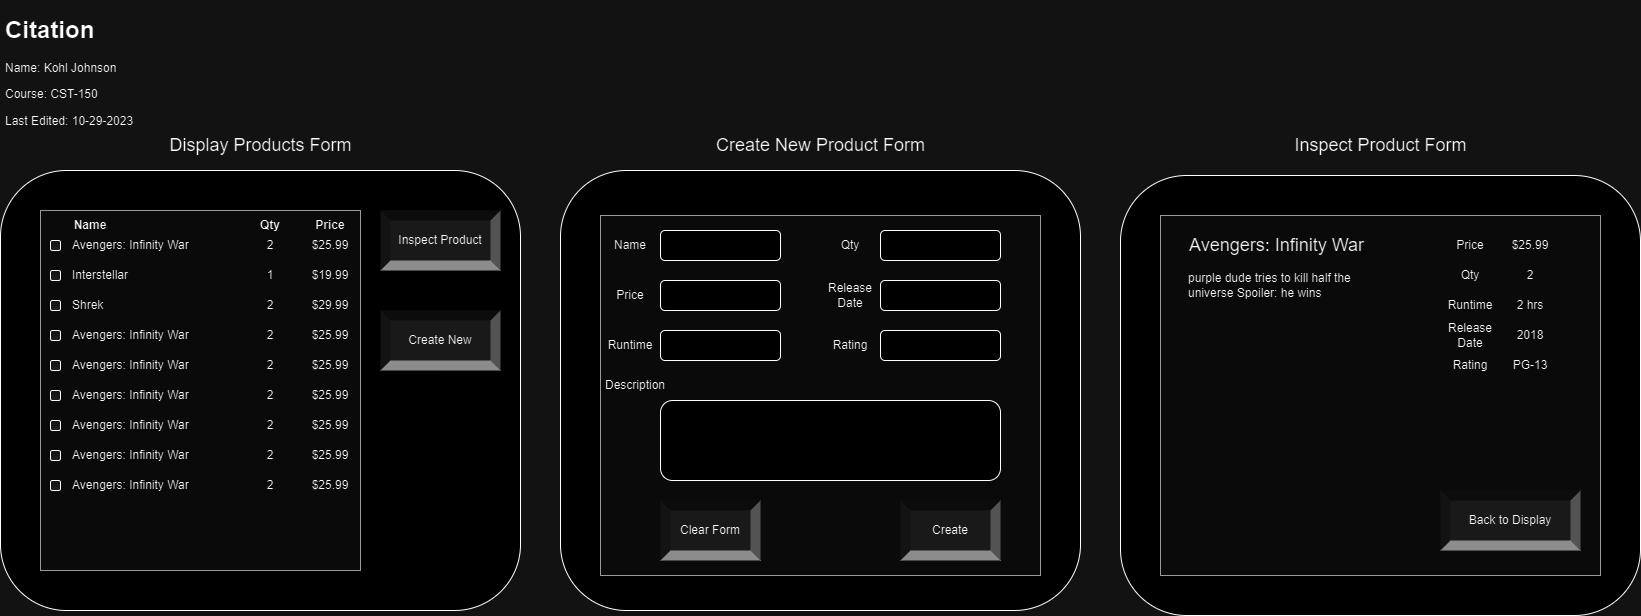

The diagram above was exported from draw.io. Its source (the exported page's mxGraphModel, read from the mxfile embedded in the PNG):
<mxGraphModel dx="3187" dy="2856" grid="1" gridSize="10" guides="1" tooltips="1" connect="1" arrows="1" fold="1" page="1" pageScale="1" pageWidth="850" pageHeight="1100" math="0" shadow="0">
  <root>
    <mxCell id="0" />
    <mxCell id="1" parent="0" />
    <mxCell id="9baAut3-bObyx5BzjMqD-6" value="" style="rounded=1;whiteSpace=wrap;html=1;" parent="1" vertex="1">
      <mxGeometry x="40" y="168" width="520" height="440" as="geometry" />
    </mxCell>
    <mxCell id="9baAut3-bObyx5BzjMqD-3" value="Create New" style="labelPosition=center;verticalLabelPosition=middle;align=center;html=1;shape=mxgraph.basic.shaded_button;dx=10;fillColor=#E6E6E6;strokeColor=none;whiteSpace=wrap;" parent="1" vertex="1">
      <mxGeometry x="420" y="308" width="120" height="60" as="geometry" />
    </mxCell>
    <mxCell id="9baAut3-bObyx5BzjMqD-4" value="Inspect Product" style="labelPosition=center;verticalLabelPosition=middle;align=center;html=1;shape=mxgraph.basic.shaded_button;dx=10;fillColor=#E6E6E6;strokeColor=none;whiteSpace=wrap;" parent="1" vertex="1">
      <mxGeometry x="420" y="208" width="120" height="60" as="geometry" />
    </mxCell>
    <mxCell id="9baAut3-bObyx5BzjMqD-8" value="" style="rounded=0;whiteSpace=wrap;html=1;fillColor=#f5f5f5;fontColor=#333333;strokeColor=#666666;" parent="1" vertex="1">
      <mxGeometry x="80" y="208" width="320" height="360" as="geometry" />
    </mxCell>
    <mxCell id="9baAut3-bObyx5BzjMqD-10" value="&lt;b&gt;Name&lt;/b&gt;" style="text;html=1;strokeColor=none;fillColor=none;align=center;verticalAlign=middle;whiteSpace=wrap;rounded=0;" parent="1" vertex="1">
      <mxGeometry x="100" y="208" width="60" height="30" as="geometry" />
    </mxCell>
    <mxCell id="9baAut3-bObyx5BzjMqD-11" value="&lt;b&gt;Qty&lt;/b&gt;" style="text;html=1;strokeColor=none;fillColor=none;align=center;verticalAlign=middle;whiteSpace=wrap;rounded=0;" parent="1" vertex="1">
      <mxGeometry x="280" y="208" width="60" height="30" as="geometry" />
    </mxCell>
    <mxCell id="9baAut3-bObyx5BzjMqD-12" value="&lt;b&gt;Price&lt;/b&gt;" style="text;html=1;strokeColor=none;fillColor=none;align=center;verticalAlign=middle;whiteSpace=wrap;rounded=0;" parent="1" vertex="1">
      <mxGeometry x="340" y="208" width="60" height="30" as="geometry" />
    </mxCell>
    <mxCell id="9baAut3-bObyx5BzjMqD-16" value="Avengers: Infinity War" style="text;html=1;strokeColor=none;fillColor=none;align=left;verticalAlign=middle;whiteSpace=wrap;rounded=0;" parent="1" vertex="1">
      <mxGeometry x="110" y="228" width="170" height="30" as="geometry" />
    </mxCell>
    <mxCell id="9baAut3-bObyx5BzjMqD-18" value="" style="html=1;shadow=0;dashed=0;shape=mxgraph.bootstrap.checkbox2;labelPosition=right;verticalLabelPosition=middle;align=left;verticalAlign=middle;gradientColor=#DEDEDE;fillColor=#EDEDED;checked=0;spacing=5;checkedFill=#0085FC;checkedStroke=#ffffff;sketch=0;" parent="1" vertex="1">
      <mxGeometry x="90" y="238" width="10" height="10" as="geometry" />
    </mxCell>
    <mxCell id="9baAut3-bObyx5BzjMqD-29" value="2" style="text;html=1;strokeColor=none;fillColor=none;align=center;verticalAlign=middle;whiteSpace=wrap;rounded=0;" parent="1" vertex="1">
      <mxGeometry x="280" y="228" width="60" height="30" as="geometry" />
    </mxCell>
    <mxCell id="9baAut3-bObyx5BzjMqD-30" value="$25.99" style="text;html=1;strokeColor=none;fillColor=none;align=center;verticalAlign=middle;whiteSpace=wrap;rounded=0;" parent="1" vertex="1">
      <mxGeometry x="340" y="228" width="60" height="30" as="geometry" />
    </mxCell>
    <mxCell id="9baAut3-bObyx5BzjMqD-31" value="Interstellar" style="text;html=1;strokeColor=none;fillColor=none;align=left;verticalAlign=middle;whiteSpace=wrap;rounded=0;" parent="1" vertex="1">
      <mxGeometry x="110" y="258" width="170" height="30" as="geometry" />
    </mxCell>
    <mxCell id="9baAut3-bObyx5BzjMqD-32" value="" style="html=1;shadow=0;dashed=0;shape=mxgraph.bootstrap.checkbox2;labelPosition=right;verticalLabelPosition=middle;align=left;verticalAlign=middle;gradientColor=#DEDEDE;fillColor=#EDEDED;checked=0;spacing=5;checkedFill=#0085FC;checkedStroke=#ffffff;sketch=0;" parent="1" vertex="1">
      <mxGeometry x="90" y="268" width="10" height="10" as="geometry" />
    </mxCell>
    <mxCell id="9baAut3-bObyx5BzjMqD-33" value="1" style="text;html=1;strokeColor=none;fillColor=none;align=center;verticalAlign=middle;whiteSpace=wrap;rounded=0;" parent="1" vertex="1">
      <mxGeometry x="280" y="258" width="60" height="30" as="geometry" />
    </mxCell>
    <mxCell id="9baAut3-bObyx5BzjMqD-34" value="$19.99" style="text;html=1;strokeColor=none;fillColor=none;align=center;verticalAlign=middle;whiteSpace=wrap;rounded=0;" parent="1" vertex="1">
      <mxGeometry x="340" y="258" width="60" height="30" as="geometry" />
    </mxCell>
    <mxCell id="9baAut3-bObyx5BzjMqD-35" value="Shrek" style="text;html=1;strokeColor=none;fillColor=none;align=left;verticalAlign=middle;whiteSpace=wrap;rounded=0;" parent="1" vertex="1">
      <mxGeometry x="110" y="288" width="170" height="30" as="geometry" />
    </mxCell>
    <mxCell id="9baAut3-bObyx5BzjMqD-36" value="" style="html=1;shadow=0;dashed=0;shape=mxgraph.bootstrap.checkbox2;labelPosition=right;verticalLabelPosition=middle;align=left;verticalAlign=middle;gradientColor=#DEDEDE;fillColor=#EDEDED;checked=0;spacing=5;checkedFill=#0085FC;checkedStroke=#ffffff;sketch=0;" parent="1" vertex="1">
      <mxGeometry x="90" y="298" width="10" height="10" as="geometry" />
    </mxCell>
    <mxCell id="9baAut3-bObyx5BzjMqD-37" value="2" style="text;html=1;strokeColor=none;fillColor=none;align=center;verticalAlign=middle;whiteSpace=wrap;rounded=0;" parent="1" vertex="1">
      <mxGeometry x="280" y="288" width="60" height="30" as="geometry" />
    </mxCell>
    <mxCell id="9baAut3-bObyx5BzjMqD-38" value="$29.99" style="text;html=1;strokeColor=none;fillColor=none;align=center;verticalAlign=middle;whiteSpace=wrap;rounded=0;" parent="1" vertex="1">
      <mxGeometry x="340" y="288" width="60" height="30" as="geometry" />
    </mxCell>
    <mxCell id="9baAut3-bObyx5BzjMqD-39" value="Avengers: Infinity War" style="text;html=1;strokeColor=none;fillColor=none;align=left;verticalAlign=middle;whiteSpace=wrap;rounded=0;" parent="1" vertex="1">
      <mxGeometry x="110" y="318" width="170" height="30" as="geometry" />
    </mxCell>
    <mxCell id="9baAut3-bObyx5BzjMqD-40" value="" style="html=1;shadow=0;dashed=0;shape=mxgraph.bootstrap.checkbox2;labelPosition=right;verticalLabelPosition=middle;align=left;verticalAlign=middle;gradientColor=#DEDEDE;fillColor=#EDEDED;checked=0;spacing=5;checkedFill=#0085FC;checkedStroke=#ffffff;sketch=0;" parent="1" vertex="1">
      <mxGeometry x="90" y="328" width="10" height="10" as="geometry" />
    </mxCell>
    <mxCell id="9baAut3-bObyx5BzjMqD-41" value="2" style="text;html=1;strokeColor=none;fillColor=none;align=center;verticalAlign=middle;whiteSpace=wrap;rounded=0;" parent="1" vertex="1">
      <mxGeometry x="280" y="318" width="60" height="30" as="geometry" />
    </mxCell>
    <mxCell id="9baAut3-bObyx5BzjMqD-42" value="$25.99" style="text;html=1;strokeColor=none;fillColor=none;align=center;verticalAlign=middle;whiteSpace=wrap;rounded=0;" parent="1" vertex="1">
      <mxGeometry x="340" y="318" width="60" height="30" as="geometry" />
    </mxCell>
    <mxCell id="9baAut3-bObyx5BzjMqD-43" value="Avengers: Infinity War" style="text;html=1;strokeColor=none;fillColor=none;align=left;verticalAlign=middle;whiteSpace=wrap;rounded=0;" parent="1" vertex="1">
      <mxGeometry x="110" y="348" width="170" height="30" as="geometry" />
    </mxCell>
    <mxCell id="9baAut3-bObyx5BzjMqD-44" value="" style="html=1;shadow=0;dashed=0;shape=mxgraph.bootstrap.checkbox2;labelPosition=right;verticalLabelPosition=middle;align=left;verticalAlign=middle;gradientColor=#DEDEDE;fillColor=#EDEDED;checked=0;spacing=5;checkedFill=#0085FC;checkedStroke=#ffffff;sketch=0;" parent="1" vertex="1">
      <mxGeometry x="90" y="358" width="10" height="10" as="geometry" />
    </mxCell>
    <mxCell id="9baAut3-bObyx5BzjMqD-45" value="2" style="text;html=1;strokeColor=none;fillColor=none;align=center;verticalAlign=middle;whiteSpace=wrap;rounded=0;" parent="1" vertex="1">
      <mxGeometry x="280" y="348" width="60" height="30" as="geometry" />
    </mxCell>
    <mxCell id="9baAut3-bObyx5BzjMqD-46" value="$25.99" style="text;html=1;strokeColor=none;fillColor=none;align=center;verticalAlign=middle;whiteSpace=wrap;rounded=0;" parent="1" vertex="1">
      <mxGeometry x="340" y="348" width="60" height="30" as="geometry" />
    </mxCell>
    <mxCell id="9baAut3-bObyx5BzjMqD-47" value="Avengers: Infinity War" style="text;html=1;strokeColor=none;fillColor=none;align=left;verticalAlign=middle;whiteSpace=wrap;rounded=0;" parent="1" vertex="1">
      <mxGeometry x="110" y="378" width="170" height="30" as="geometry" />
    </mxCell>
    <mxCell id="9baAut3-bObyx5BzjMqD-48" value="" style="html=1;shadow=0;dashed=0;shape=mxgraph.bootstrap.checkbox2;labelPosition=right;verticalLabelPosition=middle;align=left;verticalAlign=middle;gradientColor=#DEDEDE;fillColor=#EDEDED;checked=0;spacing=5;checkedFill=#0085FC;checkedStroke=#ffffff;sketch=0;" parent="1" vertex="1">
      <mxGeometry x="90" y="388" width="10" height="10" as="geometry" />
    </mxCell>
    <mxCell id="9baAut3-bObyx5BzjMqD-49" value="2" style="text;html=1;strokeColor=none;fillColor=none;align=center;verticalAlign=middle;whiteSpace=wrap;rounded=0;" parent="1" vertex="1">
      <mxGeometry x="280" y="378" width="60" height="30" as="geometry" />
    </mxCell>
    <mxCell id="9baAut3-bObyx5BzjMqD-50" value="$25.99" style="text;html=1;strokeColor=none;fillColor=none;align=center;verticalAlign=middle;whiteSpace=wrap;rounded=0;" parent="1" vertex="1">
      <mxGeometry x="340" y="378" width="60" height="30" as="geometry" />
    </mxCell>
    <mxCell id="9baAut3-bObyx5BzjMqD-51" value="Avengers: Infinity War" style="text;html=1;strokeColor=none;fillColor=none;align=left;verticalAlign=middle;whiteSpace=wrap;rounded=0;" parent="1" vertex="1">
      <mxGeometry x="110" y="408" width="170" height="30" as="geometry" />
    </mxCell>
    <mxCell id="9baAut3-bObyx5BzjMqD-52" value="" style="html=1;shadow=0;dashed=0;shape=mxgraph.bootstrap.checkbox2;labelPosition=right;verticalLabelPosition=middle;align=left;verticalAlign=middle;gradientColor=#DEDEDE;fillColor=#EDEDED;checked=0;spacing=5;checkedFill=#0085FC;checkedStroke=#ffffff;sketch=0;" parent="1" vertex="1">
      <mxGeometry x="90" y="418" width="10" height="10" as="geometry" />
    </mxCell>
    <mxCell id="9baAut3-bObyx5BzjMqD-53" value="2" style="text;html=1;strokeColor=none;fillColor=none;align=center;verticalAlign=middle;whiteSpace=wrap;rounded=0;" parent="1" vertex="1">
      <mxGeometry x="280" y="408" width="60" height="30" as="geometry" />
    </mxCell>
    <mxCell id="9baAut3-bObyx5BzjMqD-54" value="$25.99" style="text;html=1;strokeColor=none;fillColor=none;align=center;verticalAlign=middle;whiteSpace=wrap;rounded=0;" parent="1" vertex="1">
      <mxGeometry x="340" y="408" width="60" height="30" as="geometry" />
    </mxCell>
    <mxCell id="9baAut3-bObyx5BzjMqD-55" value="Avengers: Infinity War" style="text;html=1;strokeColor=none;fillColor=none;align=left;verticalAlign=middle;whiteSpace=wrap;rounded=0;" parent="1" vertex="1">
      <mxGeometry x="110" y="438" width="170" height="30" as="geometry" />
    </mxCell>
    <mxCell id="9baAut3-bObyx5BzjMqD-56" value="" style="html=1;shadow=0;dashed=0;shape=mxgraph.bootstrap.checkbox2;labelPosition=right;verticalLabelPosition=middle;align=left;verticalAlign=middle;gradientColor=#DEDEDE;fillColor=#EDEDED;checked=0;spacing=5;checkedFill=#0085FC;checkedStroke=#ffffff;sketch=0;" parent="1" vertex="1">
      <mxGeometry x="90" y="448" width="10" height="10" as="geometry" />
    </mxCell>
    <mxCell id="9baAut3-bObyx5BzjMqD-57" value="2" style="text;html=1;strokeColor=none;fillColor=none;align=center;verticalAlign=middle;whiteSpace=wrap;rounded=0;" parent="1" vertex="1">
      <mxGeometry x="280" y="438" width="60" height="30" as="geometry" />
    </mxCell>
    <mxCell id="9baAut3-bObyx5BzjMqD-58" value="$25.99" style="text;html=1;strokeColor=none;fillColor=none;align=center;verticalAlign=middle;whiteSpace=wrap;rounded=0;" parent="1" vertex="1">
      <mxGeometry x="340" y="438" width="60" height="30" as="geometry" />
    </mxCell>
    <mxCell id="9baAut3-bObyx5BzjMqD-59" value="Avengers: Infinity War" style="text;html=1;strokeColor=none;fillColor=none;align=left;verticalAlign=middle;whiteSpace=wrap;rounded=0;" parent="1" vertex="1">
      <mxGeometry x="110" y="468" width="170" height="30" as="geometry" />
    </mxCell>
    <mxCell id="9baAut3-bObyx5BzjMqD-60" value="" style="html=1;shadow=0;dashed=0;shape=mxgraph.bootstrap.checkbox2;labelPosition=right;verticalLabelPosition=middle;align=left;verticalAlign=middle;gradientColor=#DEDEDE;fillColor=#EDEDED;checked=0;spacing=5;checkedFill=#0085FC;checkedStroke=#ffffff;sketch=0;" parent="1" vertex="1">
      <mxGeometry x="90" y="478" width="10" height="10" as="geometry" />
    </mxCell>
    <mxCell id="9baAut3-bObyx5BzjMqD-61" value="2" style="text;html=1;strokeColor=none;fillColor=none;align=center;verticalAlign=middle;whiteSpace=wrap;rounded=0;" parent="1" vertex="1">
      <mxGeometry x="280" y="468" width="60" height="30" as="geometry" />
    </mxCell>
    <mxCell id="9baAut3-bObyx5BzjMqD-62" value="$25.99" style="text;html=1;strokeColor=none;fillColor=none;align=center;verticalAlign=middle;whiteSpace=wrap;rounded=0;" parent="1" vertex="1">
      <mxGeometry x="340" y="468" width="60" height="30" as="geometry" />
    </mxCell>
    <mxCell id="9baAut3-bObyx5BzjMqD-63" value="Display Products Form" style="text;html=1;strokeColor=none;fillColor=none;align=center;verticalAlign=middle;whiteSpace=wrap;rounded=0;fontSize=18;" parent="1" vertex="1">
      <mxGeometry x="207.5" y="128" width="185" height="30" as="geometry" />
    </mxCell>
    <mxCell id="9baAut3-bObyx5BzjMqD-64" value="" style="rounded=1;whiteSpace=wrap;html=1;" parent="1" vertex="1">
      <mxGeometry x="600" y="168" width="520" height="440" as="geometry" />
    </mxCell>
    <mxCell id="9baAut3-bObyx5BzjMqD-65" value="" style="rounded=0;whiteSpace=wrap;html=1;fillColor=#f5f5f5;fontColor=#333333;strokeColor=#666666;" parent="1" vertex="1">
      <mxGeometry x="640" y="213" width="440" height="360" as="geometry" />
    </mxCell>
    <mxCell id="9baAut3-bObyx5BzjMqD-66" value="" style="rounded=1;whiteSpace=wrap;html=1;" parent="1" vertex="1">
      <mxGeometry x="700" y="228" width="120" height="30" as="geometry" />
    </mxCell>
    <mxCell id="wPursQF8PRuPrvGqT7gL-1" value="Name" style="text;html=1;strokeColor=none;fillColor=none;align=center;verticalAlign=middle;whiteSpace=wrap;rounded=0;" parent="1" vertex="1">
      <mxGeometry x="640" y="228" width="60" height="30" as="geometry" />
    </mxCell>
    <mxCell id="wPursQF8PRuPrvGqT7gL-2" value="" style="rounded=1;whiteSpace=wrap;html=1;" parent="1" vertex="1">
      <mxGeometry x="920" y="228" width="120" height="30" as="geometry" />
    </mxCell>
    <mxCell id="wPursQF8PRuPrvGqT7gL-3" value="Qty" style="text;html=1;strokeColor=none;fillColor=none;align=center;verticalAlign=middle;whiteSpace=wrap;rounded=0;" parent="1" vertex="1">
      <mxGeometry x="860" y="228" width="60" height="30" as="geometry" />
    </mxCell>
    <mxCell id="wPursQF8PRuPrvGqT7gL-4" value="" style="rounded=1;whiteSpace=wrap;html=1;" parent="1" vertex="1">
      <mxGeometry x="700" y="278" width="120" height="30" as="geometry" />
    </mxCell>
    <mxCell id="wPursQF8PRuPrvGqT7gL-5" value="Price" style="text;html=1;strokeColor=none;fillColor=none;align=center;verticalAlign=middle;whiteSpace=wrap;rounded=0;" parent="1" vertex="1">
      <mxGeometry x="640" y="278" width="60" height="30" as="geometry" />
    </mxCell>
    <mxCell id="wPursQF8PRuPrvGqT7gL-6" value="" style="rounded=1;whiteSpace=wrap;html=1;" parent="1" vertex="1">
      <mxGeometry x="920" y="278" width="120" height="30" as="geometry" />
    </mxCell>
    <mxCell id="wPursQF8PRuPrvGqT7gL-7" value="Release Date" style="text;html=1;strokeColor=none;fillColor=none;align=center;verticalAlign=middle;whiteSpace=wrap;rounded=0;" parent="1" vertex="1">
      <mxGeometry x="860" y="278" width="60" height="30" as="geometry" />
    </mxCell>
    <mxCell id="wPursQF8PRuPrvGqT7gL-8" value="" style="rounded=1;whiteSpace=wrap;html=1;" parent="1" vertex="1">
      <mxGeometry x="700" y="328" width="120" height="30" as="geometry" />
    </mxCell>
    <mxCell id="wPursQF8PRuPrvGqT7gL-9" value="Runtime" style="text;html=1;strokeColor=none;fillColor=none;align=center;verticalAlign=middle;whiteSpace=wrap;rounded=0;" parent="1" vertex="1">
      <mxGeometry x="640" y="328" width="60" height="30" as="geometry" />
    </mxCell>
    <mxCell id="wPursQF8PRuPrvGqT7gL-10" value="" style="rounded=1;whiteSpace=wrap;html=1;" parent="1" vertex="1">
      <mxGeometry x="920" y="328" width="120" height="30" as="geometry" />
    </mxCell>
    <mxCell id="wPursQF8PRuPrvGqT7gL-11" value="Rating" style="text;html=1;strokeColor=none;fillColor=none;align=center;verticalAlign=middle;whiteSpace=wrap;rounded=0;" parent="1" vertex="1">
      <mxGeometry x="860" y="328" width="60" height="30" as="geometry" />
    </mxCell>
    <mxCell id="wPursQF8PRuPrvGqT7gL-12" value="Description" style="text;html=1;strokeColor=none;fillColor=none;align=center;verticalAlign=middle;whiteSpace=wrap;rounded=0;" parent="1" vertex="1">
      <mxGeometry x="640" y="368" width="70" height="30" as="geometry" />
    </mxCell>
    <mxCell id="wPursQF8PRuPrvGqT7gL-13" value="" style="rounded=1;whiteSpace=wrap;html=1;" parent="1" vertex="1">
      <mxGeometry x="700" y="398" width="340" height="80" as="geometry" />
    </mxCell>
    <mxCell id="wPursQF8PRuPrvGqT7gL-14" value="Create" style="labelPosition=center;verticalLabelPosition=middle;align=center;html=1;shape=mxgraph.basic.shaded_button;dx=10;fillColor=#E6E6E6;strokeColor=none;whiteSpace=wrap;" parent="1" vertex="1">
      <mxGeometry x="940" y="498" width="100" height="60" as="geometry" />
    </mxCell>
    <mxCell id="wPursQF8PRuPrvGqT7gL-15" value="Clear Form" style="labelPosition=center;verticalLabelPosition=middle;align=center;html=1;shape=mxgraph.basic.shaded_button;dx=10;fillColor=#E6E6E6;strokeColor=none;whiteSpace=wrap;" parent="1" vertex="1">
      <mxGeometry x="700" y="498" width="100" height="60" as="geometry" />
    </mxCell>
    <mxCell id="wPursQF8PRuPrvGqT7gL-16" value="Create New Product Form" style="text;html=1;strokeColor=none;fillColor=none;align=center;verticalAlign=middle;whiteSpace=wrap;rounded=0;fontSize=18;" parent="1" vertex="1">
      <mxGeometry x="753.75" y="128" width="212.5" height="30" as="geometry" />
    </mxCell>
    <mxCell id="wPursQF8PRuPrvGqT7gL-17" value="" style="rounded=1;whiteSpace=wrap;html=1;" parent="1" vertex="1">
      <mxGeometry x="1160" y="173" width="520" height="440" as="geometry" />
    </mxCell>
    <mxCell id="wPursQF8PRuPrvGqT7gL-18" value="" style="rounded=0;whiteSpace=wrap;html=1;fillColor=#f5f5f5;fontColor=#333333;strokeColor=#666666;" parent="1" vertex="1">
      <mxGeometry x="1200" y="213" width="440" height="360" as="geometry" />
    </mxCell>
    <mxCell id="wPursQF8PRuPrvGqT7gL-19" value="Inspect Product Form" style="text;html=1;strokeColor=none;fillColor=none;align=center;verticalAlign=middle;whiteSpace=wrap;rounded=0;fontSize=18;" parent="1" vertex="1">
      <mxGeometry x="1313.75" y="128" width="212.5" height="30" as="geometry" />
    </mxCell>
    <mxCell id="wPursQF8PRuPrvGqT7gL-21" value="Avengers: Infinity War" style="text;html=1;strokeColor=none;fillColor=none;align=center;verticalAlign=middle;whiteSpace=wrap;rounded=0;fontSize=18;" parent="1" vertex="1">
      <mxGeometry x="1210" y="228" width="212.5" height="30" as="geometry" />
    </mxCell>
    <mxCell id="wPursQF8PRuPrvGqT7gL-23" value="purple dude tries to kill half the universe Spoiler: he wins" style="text;html=1;strokeColor=none;fillColor=none;align=left;verticalAlign=middle;whiteSpace=wrap;rounded=0;" parent="1" vertex="1">
      <mxGeometry x="1225.63" y="268" width="181.25" height="30" as="geometry" />
    </mxCell>
    <mxCell id="wPursQF8PRuPrvGqT7gL-24" value="Price" style="text;html=1;strokeColor=none;fillColor=none;align=center;verticalAlign=middle;whiteSpace=wrap;rounded=0;" parent="1" vertex="1">
      <mxGeometry x="1480" y="228" width="60" height="30" as="geometry" />
    </mxCell>
    <mxCell id="wPursQF8PRuPrvGqT7gL-25" value="Qty" style="text;html=1;strokeColor=none;fillColor=none;align=center;verticalAlign=middle;whiteSpace=wrap;rounded=0;" parent="1" vertex="1">
      <mxGeometry x="1480" y="258" width="60" height="30" as="geometry" />
    </mxCell>
    <mxCell id="wPursQF8PRuPrvGqT7gL-26" value="Runtime" style="text;html=1;strokeColor=none;fillColor=none;align=center;verticalAlign=middle;whiteSpace=wrap;rounded=0;" parent="1" vertex="1">
      <mxGeometry x="1480" y="288" width="60" height="30" as="geometry" />
    </mxCell>
    <mxCell id="wPursQF8PRuPrvGqT7gL-27" value="Release Date" style="text;html=1;strokeColor=none;fillColor=none;align=center;verticalAlign=middle;whiteSpace=wrap;rounded=0;" parent="1" vertex="1">
      <mxGeometry x="1480" y="318" width="60" height="30" as="geometry" />
    </mxCell>
    <mxCell id="wPursQF8PRuPrvGqT7gL-28" value="Rating" style="text;html=1;strokeColor=none;fillColor=none;align=center;verticalAlign=middle;whiteSpace=wrap;rounded=0;" parent="1" vertex="1">
      <mxGeometry x="1480" y="348" width="60" height="30" as="geometry" />
    </mxCell>
    <mxCell id="wPursQF8PRuPrvGqT7gL-29" value="$25.99" style="text;html=1;strokeColor=none;fillColor=none;align=center;verticalAlign=middle;whiteSpace=wrap;rounded=0;" parent="1" vertex="1">
      <mxGeometry x="1540" y="228" width="60" height="30" as="geometry" />
    </mxCell>
    <mxCell id="wPursQF8PRuPrvGqT7gL-30" value="2" style="text;html=1;strokeColor=none;fillColor=none;align=center;verticalAlign=middle;whiteSpace=wrap;rounded=0;" parent="1" vertex="1">
      <mxGeometry x="1540" y="258" width="60" height="30" as="geometry" />
    </mxCell>
    <mxCell id="wPursQF8PRuPrvGqT7gL-31" value="2 hrs" style="text;html=1;strokeColor=none;fillColor=none;align=center;verticalAlign=middle;whiteSpace=wrap;rounded=0;" parent="1" vertex="1">
      <mxGeometry x="1540" y="288" width="60" height="30" as="geometry" />
    </mxCell>
    <mxCell id="wPursQF8PRuPrvGqT7gL-32" value="2018" style="text;html=1;strokeColor=none;fillColor=none;align=center;verticalAlign=middle;whiteSpace=wrap;rounded=0;" parent="1" vertex="1">
      <mxGeometry x="1540" y="318" width="60" height="30" as="geometry" />
    </mxCell>
    <mxCell id="wPursQF8PRuPrvGqT7gL-33" value="PG-13" style="text;html=1;strokeColor=none;fillColor=none;align=center;verticalAlign=middle;whiteSpace=wrap;rounded=0;" parent="1" vertex="1">
      <mxGeometry x="1540" y="348" width="60" height="30" as="geometry" />
    </mxCell>
    <mxCell id="wPursQF8PRuPrvGqT7gL-34" value="Back to Display" style="labelPosition=center;verticalLabelPosition=middle;align=center;html=1;shape=mxgraph.basic.shaded_button;dx=10;fillColor=#E6E6E6;strokeColor=none;whiteSpace=wrap;" parent="1" vertex="1">
      <mxGeometry x="1480" y="488" width="140" height="60" as="geometry" />
    </mxCell>
    <mxCell id="ZmE9vxEUuSmNn-mOsmGT-1" value="&lt;h1&gt;Citation&lt;/h1&gt;&lt;p&gt;Name: Kohl Johnson&lt;/p&gt;&lt;p&gt;Course: CST-150&lt;/p&gt;&lt;p&gt;Last Edited: 10-29-2023&lt;/p&gt;" style="text;html=1;strokeColor=none;fillColor=none;spacing=5;spacingTop=-20;whiteSpace=wrap;overflow=hidden;rounded=0;" vertex="1" parent="1">
      <mxGeometry x="40" y="8" width="190" height="120" as="geometry" />
    </mxCell>
  </root>
</mxGraphModel>